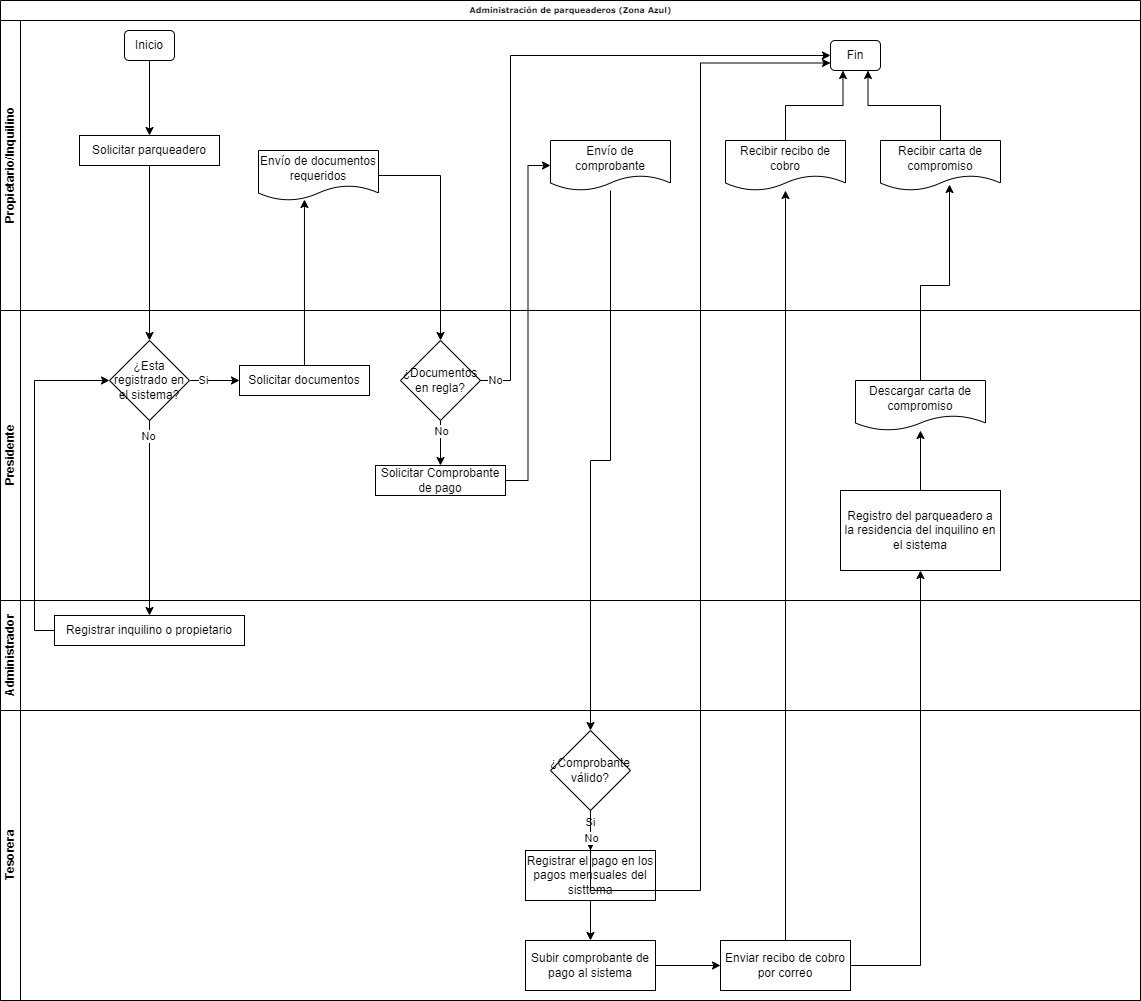

The diagram above was exported from draw.io. Its source (the exported page's mxGraphModel, read from the mxfile embedded in the PNG):
<mxGraphModel dx="1672" dy="1625" grid="1" gridSize="10" guides="1" tooltips="1" connect="1" arrows="1" fold="1" page="1" pageScale="1" pageWidth="1100" pageHeight="850" background="none" math="0" shadow="0">
  <root>
    <mxCell id="0" />
    <mxCell id="1" parent="0" />
    <mxCell id="2b4e8129b02d487f-1" value="Administración de parqueaderos (Zona Azul)" style="swimlane;html=1;childLayout=stackLayout;horizontal=1;startSize=20;horizontalStack=0;rounded=0;shadow=0;labelBackgroundColor=none;strokeWidth=1;fontFamily=Verdana;fontSize=8;align=center;" parent="1" vertex="1">
      <mxGeometry x="420" y="-100" width="1140" height="1000" as="geometry" />
    </mxCell>
    <mxCell id="QdNL0RnIkuWpP3tJn6DJ-15" value="Propietario/Inquilino" style="swimlane;html=1;startSize=20;horizontal=0;" vertex="1" parent="2b4e8129b02d487f-1">
      <mxGeometry y="20" width="1140" height="290" as="geometry">
        <mxRectangle y="35" width="40" height="70" as="alternateBounds" />
      </mxGeometry>
    </mxCell>
    <mxCell id="QdNL0RnIkuWpP3tJn6DJ-16" style="edgeStyle=orthogonalEdgeStyle;rounded=0;orthogonalLoop=1;jettySize=auto;html=1;" edge="1" parent="QdNL0RnIkuWpP3tJn6DJ-15" source="QdNL0RnIkuWpP3tJn6DJ-17" target="QdNL0RnIkuWpP3tJn6DJ-18">
      <mxGeometry relative="1" as="geometry" />
    </mxCell>
    <mxCell id="QdNL0RnIkuWpP3tJn6DJ-17" value="Inicio" style="rounded=1;whiteSpace=wrap;html=1;" vertex="1" parent="QdNL0RnIkuWpP3tJn6DJ-15">
      <mxGeometry x="124" y="10" width="50" height="30" as="geometry" />
    </mxCell>
    <mxCell id="QdNL0RnIkuWpP3tJn6DJ-18" value="Solicitar parqueadero" style="rounded=0;whiteSpace=wrap;html=1;" vertex="1" parent="QdNL0RnIkuWpP3tJn6DJ-15">
      <mxGeometry x="79" y="115" width="140" height="30" as="geometry" />
    </mxCell>
    <mxCell id="QdNL0RnIkuWpP3tJn6DJ-34" value="Envío de documentos requeridos" style="shape=document;whiteSpace=wrap;html=1;boundedLbl=1;" vertex="1" parent="QdNL0RnIkuWpP3tJn6DJ-15">
      <mxGeometry x="258" y="130" width="120" height="50" as="geometry" />
    </mxCell>
    <mxCell id="QdNL0RnIkuWpP3tJn6DJ-40" value="Envío de comprobante" style="shape=document;whiteSpace=wrap;html=1;boundedLbl=1;" vertex="1" parent="QdNL0RnIkuWpP3tJn6DJ-15">
      <mxGeometry x="550" y="120" width="120" height="50" as="geometry" />
    </mxCell>
    <mxCell id="QdNL0RnIkuWpP3tJn6DJ-72" style="edgeStyle=orthogonalEdgeStyle;rounded=0;orthogonalLoop=1;jettySize=auto;html=1;entryX=0.25;entryY=1;entryDx=0;entryDy=0;" edge="1" parent="QdNL0RnIkuWpP3tJn6DJ-15" source="QdNL0RnIkuWpP3tJn6DJ-55" target="QdNL0RnIkuWpP3tJn6DJ-71">
      <mxGeometry relative="1" as="geometry" />
    </mxCell>
    <mxCell id="QdNL0RnIkuWpP3tJn6DJ-55" value="Recibir recibo de cobro" style="shape=document;whiteSpace=wrap;html=1;boundedLbl=1;" vertex="1" parent="QdNL0RnIkuWpP3tJn6DJ-15">
      <mxGeometry x="725" y="120" width="120" height="50" as="geometry" />
    </mxCell>
    <mxCell id="QdNL0RnIkuWpP3tJn6DJ-73" style="edgeStyle=orthogonalEdgeStyle;rounded=0;orthogonalLoop=1;jettySize=auto;html=1;entryX=0.75;entryY=1;entryDx=0;entryDy=0;" edge="1" parent="QdNL0RnIkuWpP3tJn6DJ-15" source="QdNL0RnIkuWpP3tJn6DJ-70" target="QdNL0RnIkuWpP3tJn6DJ-71">
      <mxGeometry relative="1" as="geometry" />
    </mxCell>
    <mxCell id="QdNL0RnIkuWpP3tJn6DJ-70" value="Recibir carta de compromiso" style="shape=document;whiteSpace=wrap;html=1;boundedLbl=1;" vertex="1" parent="QdNL0RnIkuWpP3tJn6DJ-15">
      <mxGeometry x="880" y="120" width="120" height="50" as="geometry" />
    </mxCell>
    <mxCell id="QdNL0RnIkuWpP3tJn6DJ-71" value="Fin" style="rounded=1;whiteSpace=wrap;html=1;" vertex="1" parent="QdNL0RnIkuWpP3tJn6DJ-15">
      <mxGeometry x="830" y="20" width="50" height="30" as="geometry" />
    </mxCell>
    <mxCell id="QdNL0RnIkuWpP3tJn6DJ-19" value="Presidente" style="swimlane;html=1;startSize=20;horizontal=0;" vertex="1" parent="2b4e8129b02d487f-1">
      <mxGeometry y="310" width="1140" height="290" as="geometry">
        <mxRectangle y="35" width="40" height="70" as="alternateBounds" />
      </mxGeometry>
    </mxCell>
    <mxCell id="QdNL0RnIkuWpP3tJn6DJ-32" style="edgeStyle=orthogonalEdgeStyle;rounded=0;orthogonalLoop=1;jettySize=auto;html=1;" edge="1" parent="QdNL0RnIkuWpP3tJn6DJ-19" source="QdNL0RnIkuWpP3tJn6DJ-23" target="QdNL0RnIkuWpP3tJn6DJ-31">
      <mxGeometry relative="1" as="geometry" />
    </mxCell>
    <mxCell id="QdNL0RnIkuWpP3tJn6DJ-33" value="Si" style="edgeLabel;html=1;align=center;verticalAlign=middle;resizable=0;points=[];" vertex="1" connectable="0" parent="QdNL0RnIkuWpP3tJn6DJ-32">
      <mxGeometry x="-0.48" y="1" relative="1" as="geometry">
        <mxPoint as="offset" />
      </mxGeometry>
    </mxCell>
    <mxCell id="QdNL0RnIkuWpP3tJn6DJ-23" value="¿Esta registrado en el sistema?" style="rhombus;whiteSpace=wrap;html=1;" vertex="1" parent="QdNL0RnIkuWpP3tJn6DJ-19">
      <mxGeometry x="109" y="30" width="80" height="80" as="geometry" />
    </mxCell>
    <mxCell id="QdNL0RnIkuWpP3tJn6DJ-31" value="Solicitar documentos" style="rounded=0;whiteSpace=wrap;html=1;" vertex="1" parent="QdNL0RnIkuWpP3tJn6DJ-19">
      <mxGeometry x="239" y="55" width="130" height="30" as="geometry" />
    </mxCell>
    <mxCell id="QdNL0RnIkuWpP3tJn6DJ-41" style="edgeStyle=orthogonalEdgeStyle;rounded=0;orthogonalLoop=1;jettySize=auto;html=1;entryX=0.5;entryY=0;entryDx=0;entryDy=0;" edge="1" parent="QdNL0RnIkuWpP3tJn6DJ-19" source="QdNL0RnIkuWpP3tJn6DJ-36" target="QdNL0RnIkuWpP3tJn6DJ-39">
      <mxGeometry relative="1" as="geometry" />
    </mxCell>
    <mxCell id="QdNL0RnIkuWpP3tJn6DJ-76" value="No" style="edgeLabel;html=1;align=center;verticalAlign=middle;resizable=0;points=[];" vertex="1" connectable="0" parent="QdNL0RnIkuWpP3tJn6DJ-41">
      <mxGeometry x="-0.5556" relative="1" as="geometry">
        <mxPoint as="offset" />
      </mxGeometry>
    </mxCell>
    <mxCell id="QdNL0RnIkuWpP3tJn6DJ-36" value="¿Documentos en regla?" style="rhombus;whiteSpace=wrap;html=1;" vertex="1" parent="QdNL0RnIkuWpP3tJn6DJ-19">
      <mxGeometry x="400" y="30" width="80" height="80" as="geometry" />
    </mxCell>
    <mxCell id="QdNL0RnIkuWpP3tJn6DJ-39" value="Solicitar Comprobante de pago" style="rounded=0;whiteSpace=wrap;html=1;" vertex="1" parent="QdNL0RnIkuWpP3tJn6DJ-19">
      <mxGeometry x="375" y="155" width="130" height="30" as="geometry" />
    </mxCell>
    <mxCell id="QdNL0RnIkuWpP3tJn6DJ-80" style="edgeStyle=orthogonalEdgeStyle;rounded=0;orthogonalLoop=1;jettySize=auto;html=1;" edge="1" parent="QdNL0RnIkuWpP3tJn6DJ-19" source="QdNL0RnIkuWpP3tJn6DJ-44" target="QdNL0RnIkuWpP3tJn6DJ-59">
      <mxGeometry relative="1" as="geometry" />
    </mxCell>
    <mxCell id="QdNL0RnIkuWpP3tJn6DJ-44" value="Registro del parqueadero a la residencia del inquilino en el sistema" style="rounded=0;whiteSpace=wrap;html=1;" vertex="1" parent="QdNL0RnIkuWpP3tJn6DJ-19">
      <mxGeometry x="840" y="180" width="160" height="80" as="geometry" />
    </mxCell>
    <mxCell id="QdNL0RnIkuWpP3tJn6DJ-59" value="Descargar carta de compromiso" style="shape=document;whiteSpace=wrap;html=1;boundedLbl=1;" vertex="1" parent="QdNL0RnIkuWpP3tJn6DJ-19">
      <mxGeometry x="855" y="70" width="130" height="50" as="geometry" />
    </mxCell>
    <mxCell id="Bf-TgI22maAi_LjHuAUF-1" value="Administrador" style="swimlane;html=1;startSize=20;horizontal=0;" parent="2b4e8129b02d487f-1" vertex="1">
      <mxGeometry y="600" width="1140" height="110" as="geometry">
        <mxRectangle y="35" width="40" height="70" as="alternateBounds" />
      </mxGeometry>
    </mxCell>
    <mxCell id="QdNL0RnIkuWpP3tJn6DJ-26" value="Registrar inquilino o propietario" style="rounded=0;whiteSpace=wrap;html=1;" vertex="1" parent="Bf-TgI22maAi_LjHuAUF-1">
      <mxGeometry x="54" y="15" width="190" height="30" as="geometry" />
    </mxCell>
    <mxCell id="QdNL0RnIkuWpP3tJn6DJ-27" style="edgeStyle=orthogonalEdgeStyle;rounded=0;orthogonalLoop=1;jettySize=auto;html=1;" edge="1" parent="2b4e8129b02d487f-1" source="QdNL0RnIkuWpP3tJn6DJ-23" target="QdNL0RnIkuWpP3tJn6DJ-26">
      <mxGeometry relative="1" as="geometry" />
    </mxCell>
    <mxCell id="QdNL0RnIkuWpP3tJn6DJ-30" value="No" style="edgeLabel;html=1;align=center;verticalAlign=middle;resizable=0;points=[];" vertex="1" connectable="0" parent="QdNL0RnIkuWpP3tJn6DJ-27">
      <mxGeometry x="-0.8468" y="-2" relative="1" as="geometry">
        <mxPoint as="offset" />
      </mxGeometry>
    </mxCell>
    <mxCell id="QdNL0RnIkuWpP3tJn6DJ-28" style="edgeStyle=orthogonalEdgeStyle;rounded=0;orthogonalLoop=1;jettySize=auto;html=1;entryX=0;entryY=0.5;entryDx=0;entryDy=0;exitX=0;exitY=0.5;exitDx=0;exitDy=0;" edge="1" parent="2b4e8129b02d487f-1" source="QdNL0RnIkuWpP3tJn6DJ-26" target="QdNL0RnIkuWpP3tJn6DJ-23">
      <mxGeometry relative="1" as="geometry">
        <Array as="points">
          <mxPoint x="34" y="630" />
          <mxPoint x="34" y="380" />
        </Array>
      </mxGeometry>
    </mxCell>
    <mxCell id="QdNL0RnIkuWpP3tJn6DJ-29" style="edgeStyle=orthogonalEdgeStyle;rounded=0;orthogonalLoop=1;jettySize=auto;html=1;" edge="1" parent="2b4e8129b02d487f-1" source="QdNL0RnIkuWpP3tJn6DJ-18" target="QdNL0RnIkuWpP3tJn6DJ-23">
      <mxGeometry relative="1" as="geometry" />
    </mxCell>
    <mxCell id="QdNL0RnIkuWpP3tJn6DJ-35" style="edgeStyle=orthogonalEdgeStyle;rounded=0;orthogonalLoop=1;jettySize=auto;html=1;entryX=0.383;entryY=0.98;entryDx=0;entryDy=0;entryPerimeter=0;" edge="1" parent="2b4e8129b02d487f-1" source="QdNL0RnIkuWpP3tJn6DJ-31" target="QdNL0RnIkuWpP3tJn6DJ-34">
      <mxGeometry relative="1" as="geometry" />
    </mxCell>
    <mxCell id="QdNL0RnIkuWpP3tJn6DJ-37" style="edgeStyle=orthogonalEdgeStyle;rounded=0;orthogonalLoop=1;jettySize=auto;html=1;" edge="1" parent="2b4e8129b02d487f-1" source="QdNL0RnIkuWpP3tJn6DJ-34" target="QdNL0RnIkuWpP3tJn6DJ-36">
      <mxGeometry relative="1" as="geometry" />
    </mxCell>
    <mxCell id="QdNL0RnIkuWpP3tJn6DJ-42" style="edgeStyle=orthogonalEdgeStyle;rounded=0;orthogonalLoop=1;jettySize=auto;html=1;entryX=0;entryY=0.5;entryDx=0;entryDy=0;" edge="1" parent="2b4e8129b02d487f-1" source="QdNL0RnIkuWpP3tJn6DJ-39" target="QdNL0RnIkuWpP3tJn6DJ-40">
      <mxGeometry relative="1" as="geometry" />
    </mxCell>
    <mxCell id="QdNL0RnIkuWpP3tJn6DJ-45" style="edgeStyle=orthogonalEdgeStyle;rounded=0;orthogonalLoop=1;jettySize=auto;html=1;entryX=0.5;entryY=0;entryDx=0;entryDy=0;" edge="1" parent="2b4e8129b02d487f-1" source="QdNL0RnIkuWpP3tJn6DJ-40" target="QdNL0RnIkuWpP3tJn6DJ-43">
      <mxGeometry relative="1" as="geometry">
        <Array as="points" />
      </mxGeometry>
    </mxCell>
    <mxCell id="QdNL0RnIkuWpP3tJn6DJ-24" value="Tesorera" style="swimlane;html=1;startSize=20;horizontal=0;" vertex="1" parent="2b4e8129b02d487f-1">
      <mxGeometry y="710" width="1140" height="290" as="geometry">
        <mxRectangle y="35" width="40" height="70" as="alternateBounds" />
      </mxGeometry>
    </mxCell>
    <mxCell id="QdNL0RnIkuWpP3tJn6DJ-52" style="edgeStyle=orthogonalEdgeStyle;rounded=0;orthogonalLoop=1;jettySize=auto;html=1;" edge="1" parent="QdNL0RnIkuWpP3tJn6DJ-24" source="QdNL0RnIkuWpP3tJn6DJ-43" target="QdNL0RnIkuWpP3tJn6DJ-49">
      <mxGeometry relative="1" as="geometry" />
    </mxCell>
    <mxCell id="QdNL0RnIkuWpP3tJn6DJ-77" value="Si" style="edgeLabel;html=1;align=center;verticalAlign=middle;resizable=0;points=[];" vertex="1" connectable="0" parent="QdNL0RnIkuWpP3tJn6DJ-52">
      <mxGeometry x="-0.45" y="-1" relative="1" as="geometry">
        <mxPoint as="offset" />
      </mxGeometry>
    </mxCell>
    <mxCell id="QdNL0RnIkuWpP3tJn6DJ-43" value="¿Comprobante válido?" style="rhombus;whiteSpace=wrap;html=1;" vertex="1" parent="QdNL0RnIkuWpP3tJn6DJ-24">
      <mxGeometry x="550" y="20" width="80" height="80" as="geometry" />
    </mxCell>
    <mxCell id="QdNL0RnIkuWpP3tJn6DJ-53" style="edgeStyle=orthogonalEdgeStyle;rounded=0;orthogonalLoop=1;jettySize=auto;html=1;" edge="1" parent="QdNL0RnIkuWpP3tJn6DJ-24" source="QdNL0RnIkuWpP3tJn6DJ-49" target="QdNL0RnIkuWpP3tJn6DJ-50">
      <mxGeometry relative="1" as="geometry" />
    </mxCell>
    <mxCell id="QdNL0RnIkuWpP3tJn6DJ-49" value="Registrar el pago en los pagos mensuales del sisttema" style="rounded=0;whiteSpace=wrap;html=1;" vertex="1" parent="QdNL0RnIkuWpP3tJn6DJ-24">
      <mxGeometry x="525" y="140" width="130" height="50" as="geometry" />
    </mxCell>
    <mxCell id="QdNL0RnIkuWpP3tJn6DJ-54" style="edgeStyle=orthogonalEdgeStyle;rounded=0;orthogonalLoop=1;jettySize=auto;html=1;entryX=0;entryY=0.5;entryDx=0;entryDy=0;" edge="1" parent="QdNL0RnIkuWpP3tJn6DJ-24" source="QdNL0RnIkuWpP3tJn6DJ-50" target="QdNL0RnIkuWpP3tJn6DJ-51">
      <mxGeometry relative="1" as="geometry" />
    </mxCell>
    <mxCell id="QdNL0RnIkuWpP3tJn6DJ-50" value="Subir comprobante de pago al sistema" style="rounded=0;whiteSpace=wrap;html=1;" vertex="1" parent="QdNL0RnIkuWpP3tJn6DJ-24">
      <mxGeometry x="525" y="230" width="130" height="50" as="geometry" />
    </mxCell>
    <mxCell id="QdNL0RnIkuWpP3tJn6DJ-51" value="Enviar recibo de cobro por correo" style="rounded=0;whiteSpace=wrap;html=1;" vertex="1" parent="QdNL0RnIkuWpP3tJn6DJ-24">
      <mxGeometry x="720" y="230" width="130" height="50" as="geometry" />
    </mxCell>
    <mxCell id="QdNL0RnIkuWpP3tJn6DJ-56" style="edgeStyle=orthogonalEdgeStyle;rounded=0;orthogonalLoop=1;jettySize=auto;html=1;" edge="1" parent="2b4e8129b02d487f-1" source="QdNL0RnIkuWpP3tJn6DJ-51" target="QdNL0RnIkuWpP3tJn6DJ-55">
      <mxGeometry relative="1" as="geometry" />
    </mxCell>
    <mxCell id="QdNL0RnIkuWpP3tJn6DJ-57" style="edgeStyle=orthogonalEdgeStyle;rounded=0;orthogonalLoop=1;jettySize=auto;html=1;exitX=1;exitY=0.5;exitDx=0;exitDy=0;" edge="1" parent="2b4e8129b02d487f-1" source="QdNL0RnIkuWpP3tJn6DJ-51" target="QdNL0RnIkuWpP3tJn6DJ-44">
      <mxGeometry relative="1" as="geometry">
        <Array as="points">
          <mxPoint x="920" y="965" />
        </Array>
      </mxGeometry>
    </mxCell>
    <mxCell id="QdNL0RnIkuWpP3tJn6DJ-74" style="edgeStyle=orthogonalEdgeStyle;rounded=0;orthogonalLoop=1;jettySize=auto;html=1;entryX=0;entryY=0.5;entryDx=0;entryDy=0;" edge="1" parent="2b4e8129b02d487f-1" source="QdNL0RnIkuWpP3tJn6DJ-36" target="QdNL0RnIkuWpP3tJn6DJ-71">
      <mxGeometry relative="1" as="geometry">
        <Array as="points">
          <mxPoint x="510" y="380" />
          <mxPoint x="510" y="55" />
        </Array>
      </mxGeometry>
    </mxCell>
    <mxCell id="QdNL0RnIkuWpP3tJn6DJ-75" value="No" style="edgeLabel;html=1;align=center;verticalAlign=middle;resizable=0;points=[];" vertex="1" connectable="0" parent="QdNL0RnIkuWpP3tJn6DJ-74">
      <mxGeometry x="-0.9585" y="1" relative="1" as="geometry">
        <mxPoint as="offset" />
      </mxGeometry>
    </mxCell>
    <mxCell id="QdNL0RnIkuWpP3tJn6DJ-78" style="edgeStyle=orthogonalEdgeStyle;rounded=0;orthogonalLoop=1;jettySize=auto;html=1;entryX=0;entryY=0.75;entryDx=0;entryDy=0;" edge="1" parent="2b4e8129b02d487f-1" source="QdNL0RnIkuWpP3tJn6DJ-43" target="QdNL0RnIkuWpP3tJn6DJ-71">
      <mxGeometry relative="1" as="geometry">
        <Array as="points">
          <mxPoint x="700" y="890" />
          <mxPoint x="700" y="63" />
        </Array>
      </mxGeometry>
    </mxCell>
    <mxCell id="QdNL0RnIkuWpP3tJn6DJ-79" value="No" style="edgeLabel;html=1;align=center;verticalAlign=middle;resizable=0;points=[];" vertex="1" connectable="0" parent="QdNL0RnIkuWpP3tJn6DJ-78">
      <mxGeometry x="-0.9533" relative="1" as="geometry">
        <mxPoint as="offset" />
      </mxGeometry>
    </mxCell>
    <mxCell id="QdNL0RnIkuWpP3tJn6DJ-81" style="edgeStyle=orthogonalEdgeStyle;rounded=0;orthogonalLoop=1;jettySize=auto;html=1;entryX=0.575;entryY=0.88;entryDx=0;entryDy=0;entryPerimeter=0;" edge="1" parent="2b4e8129b02d487f-1" source="QdNL0RnIkuWpP3tJn6DJ-59" target="QdNL0RnIkuWpP3tJn6DJ-70">
      <mxGeometry relative="1" as="geometry" />
    </mxCell>
  </root>
</mxGraphModel>